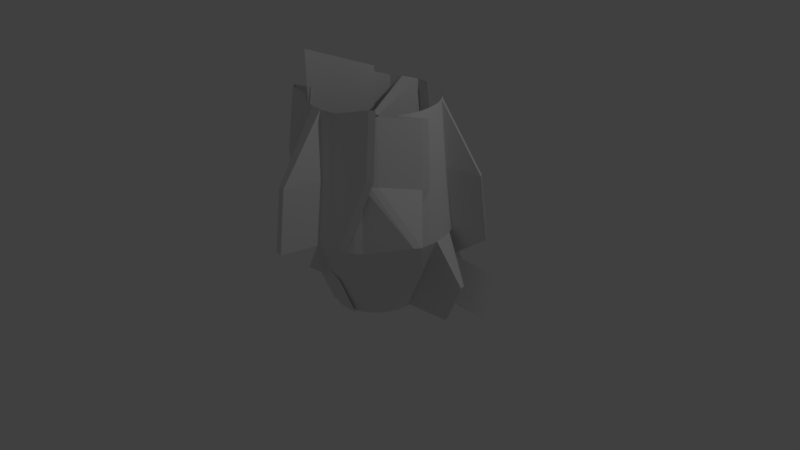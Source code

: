 # Source: Glass.blend  (saved by Blender 2.79.0; exported with 4.5.12 LTS)
import bpy
from mathutils import Matrix  # noqa: F401  (used for matrix-valued properties, if any)

bpy.ops.wm.read_factory_settings(use_empty=True)
scene = bpy.context.scene
scene.name = 'Scene'

# ---- collections
col_collection_1 = bpy.data.collections.new('Collection 1'); scene.collection.children.link(col_collection_1)

# ---- world
world_world = bpy.data.worlds.new('World'); scene.world = world_world
world_world.color = (0.05088, 0.05088, 0.05088)
world_world.use_sun_shadow = False
world_world.sun_shadow_jitter_overblur = 0.0
world_world.cycles.sampling_method = 'MANUAL'

# ---- cameras
cam_camera = bpy.data.cameras.new('Camera')
cam_camera.clip_end = 100.0
cam_camera.lens = 35.0
cam_camera.sensor_width = 32.0
cam_camera.sensor_height = 18.0
cam_camera.ortho_scale = 7.314
cam_camera.dof.focus_distance = 0.0
cam_camera.dof.aperture_fstop = 128.0

# ---- lights
light_lamp = bpy.data.lights.new('Lamp', 'POINT')
light_lamp.transmission_factor = 0.0
light_lamp.cutoff_distance = 30.0
light_lamp.energy = 100.0
light_lamp.shadow_buffer_clip_start = 1.001
light_lamp.shadow_soft_size = 0.1
light_lamp.shadow_maximum_resolution = 0.006
light_lamp.use_absolute_resolution = True

# ---- meshes
me_cylinder = bpy.data.meshes.new('Cylinder')
me_cylinder.from_pydata([(-0.3862, 0.7767, -1.396), (-0.3862, 0.5866, 0.2396), (-0.1896, 0.7573, -1.396), (0.003866, 1.104, -1.396), (0.1737, 0.6068, -1.396), (0.06812, 0.4488, 0.2396), (0.3265, 0.4815, -1.396), (0.192, 0.3471, 0.2396), (0.9916, 0.3288, -1.396), (0.2937, 0.2231, 0.2396), (0.5449, 0.1545, -1.396), (0.3693, 0.08177, 0.2396), (0.6023, -0.03454, -1.396), (0.4158, -0.07163, 0.2396), (0.6217, -0.2312, -1.396), (0.4315, -0.2312, 0.2396), (0.6023, -0.4278, -1.396), (0.4158, -0.3907, 0.2396), (0.5449, -0.6169, -1.396), (0.3693, -0.5441, 0.2396), (0.4518, -0.7911, -1.396), (0.5281, -0.3349, 0.176), (0.8066, -0.7132, -1.211), (0.192, -0.8094, 0.2396), (0.1737, -1.069, -1.396), (0.06812, -0.9111, 0.2396), (-0.0005001, -1.162, -1.396), (0.2368, -0.8646, 0.3409), (-0.1896, -1.22, -1.396), (-0.2267, -1.033, 0.2396), (-0.3862, -1.722, -1.396), (-0.3862, -1.049, 0.2396), (-0.5828, -1.22, -1.396), (-0.5457, -1.033, 0.2396), (-0.7719, -1.162, -1.396), (-0.6991, -0.9866, 0.2396), (-0.9461, -1.069, -1.396), (-0.8405, -0.9111, 0.2396), (-1.099, -0.9438, -1.396), (-0.9644, -0.8094, 0.2396), (-1.224, -0.7911, -1.396), (-1.349, -0.6855, 0.2396), (-1.317, -0.6168, -1.396), (-1.142, -0.5441, 0.2396), (-1.375, -0.4278, -1.396), (-1.188, -0.3907, 0.2396), (-1.394, -0.2312, -1.396), (-1.204, -0.2312, 0.2396), (-1.375, -0.03454, -1.396), (-1.177, 0.5717, -0.1035), (-1.317, 0.1545, -1.396), (-1.142, 0.08177, 0.2396), (-1.224, 0.3288, -1.396), (-1.066, 0.2231, 0.2396), (-1.099, 0.4815, -1.396), (-1.096, -0.695, 0.7339), (-0.9461, 0.6068, -1.396), (-0.8405, 0.4488, 0.2396), (-0.7719, 0.7, -1.396), (-0.6991, 0.5243, 0.2396), (-0.4192, -0.06233, -0.8624), (-0.5457, 0.5709, 0.2396), (-0.3862, 0.3513, -2.458), (0.399, 0.3063, -2.478), (0.4037, 0.2906, -2.457), (-0.06258, 0.2531, -2.458), (0.02568, 0.1807, -2.458), (0.09812, 0.09244, -2.458), (0.1519, -0.008263, -2.458), (0.7718, -0.1175, -2.458), (0.1963, -0.2312, -2.458), (0.1851, -0.3448, -2.458), (0.1519, -0.4541, -2.458), (0.09812, -0.5548, -2.458), (0.02568, -0.643, -2.458), (-0.06258, -0.7155, -2.458), (-0.1633, -0.7693, -2.458), (-0.2726, -0.8024, -2.458), (-0.3862, -0.8136, -2.458), (-0.1325, -0.813, -2.457), (-0.6091, -0.7693, -2.458), (-0.7098, -0.7155, -2.458), (-0.7981, -0.643, -2.458), (-0.8705, -0.5548, -2.458), (-0.9243, -0.4541, -2.458), (-0.9575, -0.3448, -2.458), (-0.9687, -0.2312, -2.458), (-0.9575, -0.1175, -2.458), (-0.9243, -0.008262, -2.458), (-0.8705, 0.09244, -2.458), (-0.757, 0.3242, -2.247), (-0.7098, 0.2531, -2.458), (-0.6091, 0.307, -2.458), (-0.4998, 0.3401, -2.458), (-0.2879, 0.767, -1.396), (-0.3064, 0.5787, 0.2396), (-0.3862, 0.6816, -0.5781), (-0.2081, 0.6641, -0.5781), (-0.09067, 1.133, -1.396), (-0.03251, 1.017, -0.5781), (0.08662, 0.6534, -1.396), (0.1209, 0.5278, -0.5781), (0.2501, 0.5442, -1.396), (0.1301, 0.3979, 0.2396), (0.2593, 0.4143, -0.5781), (0.9289, 0.4051, -1.396), (0.2429, 0.2851, 0.2396), (0.9126, 0.276, -0.5781), (0.4984, 0.2416, -1.396), (0.3315, 0.1525, 0.2396), (0.4571, 0.1181, -0.5781), (0.5736, 0.05999, -1.396), (0.3926, 0.005068, 0.2396), (0.5091, -0.05309, -0.5781), (0.612, -0.1329, -1.396), (0.4237, -0.1514, 0.2396), (0.5266, -0.2312, -0.5781), (0.612, -0.3295, -1.396), (0.4237, -0.3109, 0.2396), (0.5091, -0.4092, -0.5781), (0.5736, -0.5223, -1.396), (0.3926, -0.4674, 0.2396), (0.4571, -0.5805, -0.5781), (0.4984, -0.704, -1.396), (0.5659, -0.2642, 0.176), (0.6072, -0.3877, -0.6418), (0.8693, -0.6369, -1.211), (0.2429, -0.7474, 0.2396), (0.2593, -0.8766, -0.5781), (0.2501, -1.006, -1.396), (0.1301, -0.8602, 0.2396), (0.1209, -0.9901, -0.5781), (0.08662, -1.116, -1.396), (0.3075, -0.8268, 0.3409), (0.2731, -0.9524, -0.4768), (-0.09503, -1.191, -1.396), (-0.15, -1.01, 0.2396), (-0.2081, -1.126, -0.5781), (-0.2879, -1.229, -1.396), (-0.3064, -1.041, 0.2396), (-0.3862, -1.626, -0.5781), (-0.4845, -1.712, -1.396), (-0.466, -1.041, 0.2396), (-0.5643, -1.126, -0.5781), (-0.6773, -1.191, -1.396), (-0.6224, -1.01, 0.2396), (-0.7355, -1.074, -0.5781), (-0.859, -1.116, -1.396), (-0.7698, -0.9489, 0.2396), (-0.8933, -0.9901, -0.5781), (-1.022, -1.006, -1.396), (-0.9025, -0.8602, 0.2396), (-1.032, -0.8766, -0.5781), (-1.162, -0.8675, -1.396), (-1.298, -0.7474, 0.2396), (-1.428, -0.7383, -0.5781), (-1.271, -0.704, -1.396), (-1.104, -0.6148, 0.2396), (-1.229, -0.5805, -0.5781), (-1.346, -0.5223, -1.396), (-1.165, -0.4674, 0.2396), (-1.281, -0.4092, -0.5781), (-1.384, -0.3295, -1.396), (-1.196, -0.3109, 0.2396), (-1.299, -0.2312, -0.5781), (-1.384, -0.1329, -1.396), (-1.185, 0.4919, -0.1035), (-1.27, 0.5902, -0.9213), (-1.346, 0.05999, -1.396), (-1.165, 0.005069, 0.2396), (-1.229, 0.1181, -0.5781), (-1.271, 0.2416, -1.396), (-1.104, 0.1525, 0.2396), (-1.145, 0.276, -0.5781), (-1.162, 0.4051, -1.396), (-0.8113, 0.154, 0.421), (-1.164, -0.6278, -0.08379), (-1.022, 0.5442, -1.396), (-1.238, -0.513, 0.5525), (-0.8933, 0.5278, -0.5781), (-0.859, 0.6534, -1.396), (-0.7698, 0.4865, 0.2396), (-0.7355, 0.6121, -0.5781), (-0.5137, -0.091, -0.8624), (-0.6224, 0.5476, 0.2396), (-0.4006, -0.1556, -0.04471), (-0.4845, 0.767, -1.396), (-0.466, 0.5787, 0.2396), (-0.3294, 0.3457, -2.458), (1.021, 0.2734, -2.477), (-0.1129, 0.2801, -2.458), (-0.01845, 0.2169, -2.458), (0.0619, 0.1366, -2.458), (0.125, 0.04209, -2.458), (0.7553, -0.0629, -2.458), (0.1907, -0.1743, -2.458), (0.1907, -0.288, -2.458), (0.1685, -0.3994, -2.458), (0.125, -0.5044, -2.458), (0.0619, -0.5989, -2.458), (-0.01845, -0.6793, -2.458), (-0.1129, -0.7424, -2.458), (-0.2179, -0.7859, -2.458), (-0.3294, -0.808, -2.458), (-0.443, -0.808, -2.458), (-0.1871, -0.7965, -2.457), (-0.6594, -0.7424, -2.458), (-0.7539, -0.6792, -2.458), (-0.8343, -0.5989, -2.458), (-0.8974, -0.5044, -2.458), (-0.9409, -0.3994, -2.458), (-0.9631, -0.288, -2.458), (-0.9631, -0.1743, -2.458), (-0.9409, -0.0629, -2.458), (-0.8974, 0.04209, -2.458), (-0.7932, 0.28, -2.247), (-0.7539, 0.2169, -2.458), (-0.6594, 0.2801, -2.458), (-0.5545, 0.3235, -2.458), (-0.443, 0.3457, -2.458), (0.3484, -0.5355, -1.927), (0.3937, -0.3863, -1.927), (-0.828, -0.8923, -1.927), (-0.6905, -0.9658, -1.927), (-0.9074, 0.4746, -1.716), (-1.047, 0.2106, -1.927), (0.3484, 0.07313, -1.927), (0.275, 0.2106, -1.927), (-0.2311, -1.011, -1.927), (-0.08189, -0.9658, -1.927), (-1.181, -0.2312, -1.927), (-1.166, -0.3863, -1.927), (0.4851, 0.4871, -1.926), (0.4405, 0.5149, -1.947), (0.275, -0.6729, -1.927), (-0.9484, -0.7934, -1.927), (-0.828, 0.43, -1.927), (0.9804, -0.07604, -1.927), (-0.3862, -1.026, -1.927), (-1.166, -0.07604, -1.927), (0.05558, 0.43, -1.927), (0.6562, -0.5628, -1.742), (-1.047, -0.6729, -1.927), (-0.6905, 0.5035, -1.927), (0.409, -0.2312, -1.927), (-0.174, -1.022, -1.926), (-1.121, 0.07313, -1.927), (0.1761, 0.3311, -1.927), (0.05558, -0.8923, -1.927), (-1.121, -0.5355, -1.927), (-0.5413, 0.5487, -1.927), (-0.3862, 0.564, -1.927), (-0.4637, 0.5564, -1.927), (-0.3086, 0.5564, -1.927), (-1.143, -0.4609, -1.927), (-0.01316, -0.9291, -1.927), (0.2255, 0.2709, -1.927), (-1.084, 0.1419, -1.927), (-0.2486, -0.999, -1.926), (0.4013, -0.3087, -1.927), (-0.6159, 0.5261, -1.927), (-1.084, -0.6042, -1.927), (0.1158, -0.8429, -1.927), (0.1158, 0.3805, -1.927), (-1.143, -0.001452, -1.927), (-0.4638, -1.019, -1.927), (0.4013, -0.1536, -1.927), (-0.7592, 0.4667, -1.927), (-0.9979, -0.7332, -1.927), (0.7057, -0.5026, -1.742), (-0.01316, 0.4667, -1.927), (-1.174, -0.1536, -1.927), (-0.3086, -1.019, -1.927), (0.9578, -0.001453, -1.927), (-0.8882, 0.3805, -1.927), (-0.8882, -0.8429, -1.927), (0.3117, -0.6042, -1.927), (1.082, 0.476, -1.946), (-1.174, -0.3087, -1.927), (-0.1565, -0.9884, -1.927), (0.3117, 0.1419, -1.927), (-0.9568, 0.4143, -1.716), (-0.7592, -0.9291, -1.927), (0.3711, -0.4609, -1.927), (-0.4752, 0.6729, -0.5781), (-0.4863, -0.1815, -0.04471), (-0.8144, 0.57, -0.5781), (-1.298, -0.4399, -0.2652), (-0.8845, 0.214, -0.3967), (-1.187, 0.1971, -0.5781), (-1.255, 0.03253, -0.5781), (-1.279, 0.5012, -0.9213), (-1.29, -0.3202, -0.5781), (-1.255, -0.4949, -0.5781), (-1.187, -0.6594, -0.5781), (-1.371, -0.8074, -0.5781), (-0.9625, -0.9334, -0.5781), (-0.8144, -1.032, -0.5781), (-0.6499, -1.1, -0.5781), (-0.4752, -1.618, -0.5781), (-0.2971, -1.135, -0.5781), (-0.1225, -1.1, -0.5781), (0.352, -0.9102, -0.4768), (0.1901, -0.9334, -0.5781), (0.316, -0.8074, -0.5781), (0.6493, -0.3088, -0.6418), (0.4831, -0.4949, -0.5781), (0.5178, -0.3202, -0.5781), (0.5178, -0.1421, -0.5781), (0.4831, 0.03253, -0.5781), (0.4149, 0.197, -0.5781), (0.8558, 0.3451, -0.5781), (0.1901, 0.471, -0.5781), (0.04203, 0.57, -0.5781), (-0.1181, 1.043, -0.5781), (-0.2971, 0.6729, -0.5781)], [], [(312, 103, 7, 104), (311, 106, 9, 107), (310, 109, 11, 110), (309, 112, 13, 113), (308, 115, 15, 116), (307, 118, 17, 119), (306, 121, 19, 122), (305, 124, 21, 125), (304, 127, 23, 128), (303, 130, 25, 131), (302, 133, 27, 134), (301, 136, 29, 137), (300, 139, 31, 140), (299, 142, 33, 143), (298, 145, 35, 146), (297, 148, 37, 149), (296, 151, 39, 152), (295, 154, 41, 155), (294, 157, 43, 158), (293, 160, 45, 161), (292, 163, 47, 164), (291, 166, 49, 167), (290, 169, 51, 170), (289, 172, 53, 173), (288, 175, 55, 176), (287, 178, 57, 179), (286, 181, 59, 182), (285, 184, 61, 185), (284, 187, 1, 96), (283, 220, 72, 197), (282, 222, 81, 206), (281, 224, 90, 215), (280, 226, 68, 193), (279, 228, 77, 202), (278, 230, 86, 211), (277, 232, 64, 189), (276, 234, 73, 198), (275, 235, 82, 207), (274, 236, 91, 216), (273, 237, 69, 194), (272, 238, 78, 203), (271, 239, 87, 212), (270, 240, 65, 190), (269, 241, 74, 199), (268, 242, 83, 208), (267, 243, 92, 217), (266, 244, 70, 195), (265, 245, 79, 204), (264, 246, 88, 213), (263, 247, 66, 191), (262, 248, 75, 200), (261, 249, 84, 209), (260, 250, 93, 218), (259, 221, 71, 196), (258, 223, 80, 205), (257, 225, 89, 214), (256, 227, 67, 192), (255, 229, 76, 201), (254, 231, 85, 210), (253, 233, 63, 188), (252, 251, 62, 219), (250, 252, 219, 93), (60, 186, 252, 250), (186, 0, 251, 252), (251, 253, 188, 62), (0, 94, 253, 251), (94, 2, 233, 253), (249, 254, 210, 84), (42, 159, 254, 249), (159, 44, 231, 254), (248, 255, 201, 75), (24, 132, 255, 248), (132, 26, 229, 255), (247, 256, 192, 66), (6, 105, 256, 247), (105, 8, 227, 256), (246, 257, 214, 88), (50, 171, 257, 246), (171, 52, 225, 257), (245, 258, 205, 79), (32, 144, 258, 245), (144, 34, 223, 258), (244, 259, 196, 70), (14, 117, 259, 244), (117, 16, 221, 259), (243, 260, 218, 92), (58, 183, 260, 243), (183, 60, 250, 260), (242, 261, 209, 83), (40, 156, 261, 242), (156, 42, 249, 261), (241, 262, 200, 74), (22, 129, 262, 241), (129, 24, 248, 262), (240, 263, 191, 65), (4, 102, 263, 240), (102, 6, 247, 263), (239, 264, 213, 87), (48, 168, 264, 239), (168, 50, 246, 264), (238, 265, 204, 78), (30, 141, 265, 238), (141, 32, 245, 265), (237, 266, 195, 69), (12, 114, 266, 237), (114, 14, 244, 266), (236, 267, 217, 91), (56, 180, 267, 236), (180, 58, 243, 267), (235, 268, 208, 82), (38, 153, 268, 235), (153, 40, 242, 268), (234, 269, 199, 73), (20, 126, 269, 234), (126, 22, 241, 269), (232, 270, 190, 64), (100, 4, 240, 270), (230, 271, 212, 86), (46, 165, 271, 230), (165, 48, 239, 271), (228, 272, 203, 77), (28, 138, 272, 228), (138, 30, 238, 272), (226, 273, 194, 68), (10, 111, 273, 226), (111, 12, 237, 273), (224, 274, 216, 90), (54, 177, 274, 224), (177, 56, 236, 274), (222, 275, 207, 81), (36, 150, 275, 222), (150, 38, 235, 275), (220, 276, 198, 72), (18, 123, 276, 220), (123, 20, 234, 276), (233, 277, 189, 63), (231, 278, 211, 85), (44, 162, 278, 231), (162, 46, 230, 278), (229, 279, 202, 76), (26, 135, 279, 229), (135, 28, 228, 279), (227, 280, 193, 67), (8, 108, 280, 227), (108, 10, 226, 280), (225, 281, 215, 89), (52, 174, 281, 225), (174, 54, 224, 281), (223, 282, 206, 80), (34, 147, 282, 223), (147, 36, 222, 282), (221, 283, 197, 71), (16, 120, 283, 221), (120, 18, 220, 283), (186, 284, 96, 0), (60, 185, 284, 186), (185, 61, 187, 284), (183, 285, 185, 60), (58, 182, 285, 183), (182, 59, 184, 285), (180, 286, 182, 58), (56, 179, 286, 180), (179, 57, 181, 286), (177, 287, 179, 56), (54, 176, 287, 177), (176, 55, 178, 287), (174, 288, 176, 54), (52, 173, 288, 174), (173, 53, 175, 288), (171, 289, 173, 52), (50, 170, 289, 171), (170, 51, 172, 289), (168, 290, 170, 50), (48, 167, 290, 168), (167, 49, 169, 290), (165, 291, 167, 48), (46, 164, 291, 165), (164, 47, 166, 291), (162, 292, 164, 46), (44, 161, 292, 162), (161, 45, 163, 292), (159, 293, 161, 44), (42, 158, 293, 159), (158, 43, 160, 293), (156, 294, 158, 42), (40, 155, 294, 156), (155, 41, 157, 294), (153, 295, 155, 40), (38, 152, 295, 153), (152, 39, 154, 295), (150, 296, 152, 38), (36, 149, 296, 150), (149, 37, 151, 296), (147, 297, 149, 36), (34, 146, 297, 147), (146, 35, 148, 297), (144, 298, 146, 34), (32, 143, 298, 144), (143, 33, 145, 298), (141, 299, 143, 32), (30, 140, 299, 141), (140, 31, 142, 299), (138, 300, 140, 30), (28, 137, 300, 138), (137, 29, 139, 300), (135, 301, 137, 28), (26, 134, 301, 135), (134, 27, 136, 301), (132, 302, 134, 26), (24, 131, 302, 132), (131, 25, 133, 302), (129, 303, 131, 24), (22, 128, 303, 129), (128, 23, 130, 303), (126, 304, 128, 22), (20, 125, 304, 126), (125, 21, 127, 304), (123, 305, 125, 20), (18, 122, 305, 123), (122, 19, 124, 305), (120, 306, 122, 18), (16, 119, 306, 120), (119, 17, 121, 306), (117, 307, 119, 16), (14, 116, 307, 117), (116, 15, 118, 307), (114, 308, 116, 14), (12, 113, 308, 114), (113, 13, 115, 308), (111, 309, 113, 12), (10, 110, 309, 111), (110, 11, 112, 309), (108, 310, 110, 10), (8, 107, 310, 108), (107, 9, 109, 310), (105, 311, 107, 8), (6, 104, 311, 105), (104, 7, 106, 311), (102, 312, 104, 6), (4, 101, 312, 102), (101, 5, 103, 312), (100, 313, 101, 4), (3, 99, 313, 100), (98, 314, 99, 3), (2, 97, 314, 98), (94, 315, 97, 2), (0, 96, 315, 94), (96, 1, 95, 315)])
me_cylinder.use_remesh_preserve_volume = False
me_cylinder.use_remesh_preserve_attributes = False
me_cylinder.use_mirror_vertex_groups = False
me_cylinder.update()

# ---- objects
ob_cylinder = bpy.data.objects.new('Cylinder', me_cylinder)
ob_lamp = bpy.data.objects.new('Lamp', light_lamp)
ob_camera = bpy.data.objects.new('Camera', cam_camera)

# ---- transforms, parenting, visibility, modifiers, constraints
ob_cylinder.location = (0.3546, 0.3797, 1.856)
ob_cylinder.lineart.crease_threshold = 0.0
ob_lamp.location = (4.076, 1.005, 5.904)
ob_lamp.rotation_euler = (0.6503, 0.05522, 1.866)
ob_lamp.lock_rotations_4d = False
ob_lamp.empty_display_type = 'ARROWS'
ob_lamp.color = (0.0, 0.0, 0.0, 0.0)
ob_lamp.lineart.crease_threshold = 0.0
ob_camera.location = (7.481, -6.508, 5.344)
ob_camera.rotation_euler = (1.109, 0.0, 0.8149)
ob_camera.lock_rotations_4d = False
ob_camera.empty_display_type = 'ARROWS'
ob_camera.color = (0.0, 0.0, 0.0, 0.0)
ob_camera.display_type = 'WIRE'
ob_camera.lineart.crease_threshold = 0.0

# ---- collection membership
col_collection_1.objects.link(ob_cylinder)
col_collection_1.objects.link(ob_lamp)
col_collection_1.objects.link(ob_camera)

# ---- scene / render settings (as saved in the file)
scene.camera = ob_camera
scene.frame_start = 1; scene.frame_end = 250; scene.frame_set(1)
scene.render.engine = 'BLENDER_EEVEE_NEXT'
scene.render.resolution_percentage = 50
scene.render.dither_intensity = 0.0
scene.cycles.use_denoising = False
scene.cycles.samples = 128
scene.cycles.sampling_pattern = 'TABULATED_SOBOL'
scene.cycles.use_adaptive_sampling = False
scene.cycles.use_light_tree = False
scene.cycles.blur_glossy = 0.0
scene.cycles.sample_clamp_indirect = 0.0
scene.view_settings.view_transform = 'Standard'
bpy.context.view_layer.update()
